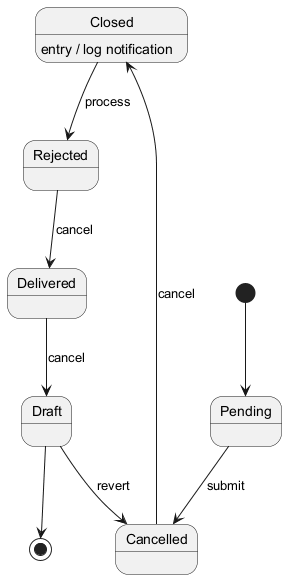

The diagram above was rendered by PlantUML. Its source (embedded in the PNG):
@startuml
skinparam backgroundColor #FFFFFF
skinparam classBackgroundColor #E8F4FA
skinparam classBorderColor #2C7DA0
[*] --> Pending
Pending --> Cancelled : submit
Cancelled --> Closed : cancel
Closed --> Rejected : process
Closed : entry / log notification
Rejected --> Delivered : cancel
Delivered --> Draft : cancel
Draft --> Cancelled : revert
Draft --> [*]
@enduml